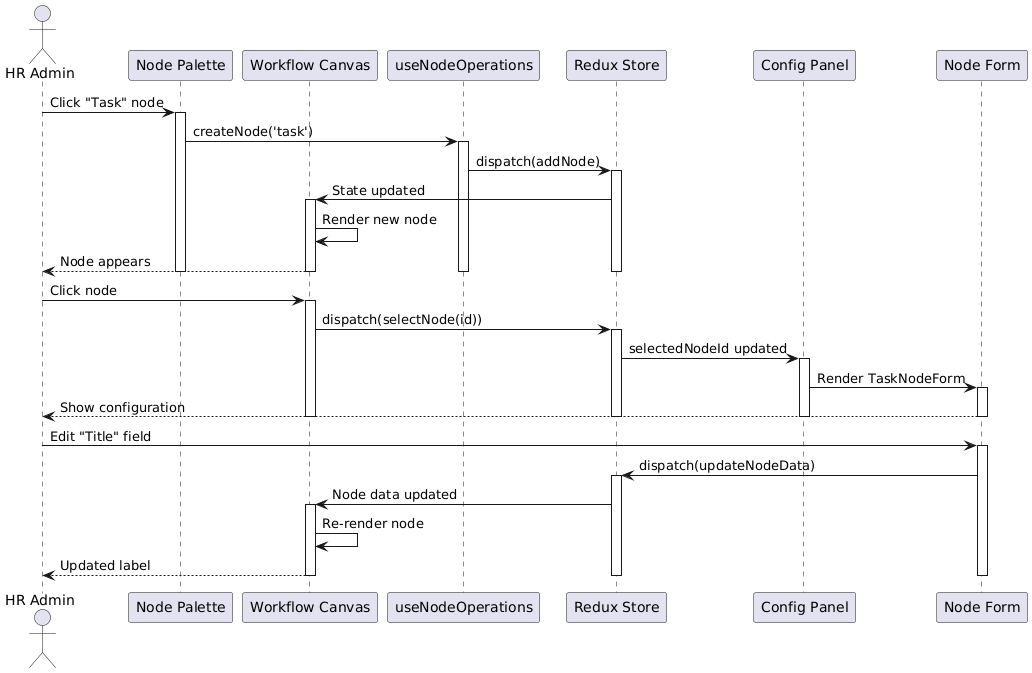

The diagram above was rendered by PlantUML. Its source (embedded in the PNG):
@startuml
actor "HR Admin" as User
participant "Node Palette" as Palette
participant "Workflow Canvas" as Canvas
participant "useNodeOperations" as Hook
participant "Redux Store" as Store
participant "Config Panel" as Config
participant "Node Form" as Form

User -> Palette : Click "Task" node
activate Palette
Palette -> Hook : createNode('task')
activate Hook
Hook -> Store : dispatch(addNode)
activate Store
Store -> Canvas : State updated
activate Canvas
Canvas -> Canvas : Render new node
Canvas --> User : Node appears
deactivate Canvas
deactivate Store
deactivate Hook
deactivate Palette

User -> Canvas : Click node
activate Canvas
Canvas -> Store : dispatch(selectNode(id))
activate Store
Store -> Config : selectedNodeId updated
activate Config
Config -> Form : Render TaskNodeForm
activate Form
Form --> User : Show configuration
deactivate Form
deactivate Config
deactivate Store
deactivate Canvas

User -> Form : Edit "Title" field
activate Form
Form -> Store : dispatch(updateNodeData)
activate Store
Store -> Canvas : Node data updated
activate Canvas
Canvas -> Canvas : Re-render node
Canvas --> User : Updated label
deactivate Canvas
deactivate Store
deactivate Form
@enduml